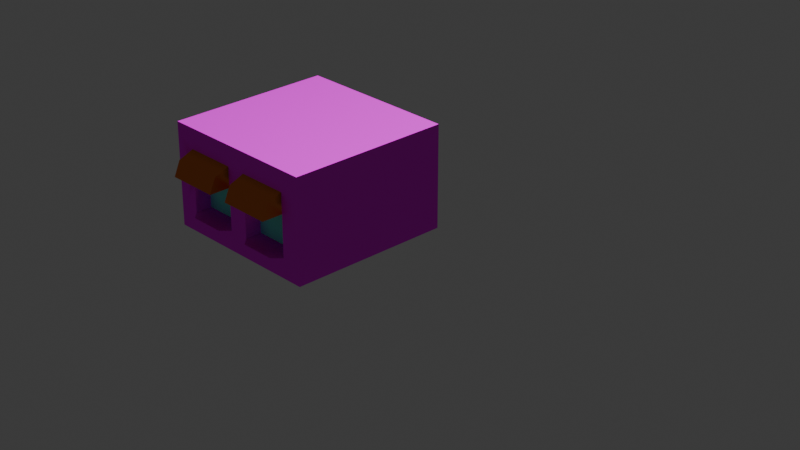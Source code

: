 # Source: building_window_awnings_adj.blend  (saved by Blender 5.1.30; exported with 4.5.12 LTS)
import bpy
from mathutils import Matrix  # noqa: F401  (used for matrix-valued properties, if any)

bpy.ops.wm.read_factory_settings(use_empty=True)
scene = bpy.context.scene
scene.name = 'Scene'

# ---- collections
col_collection = bpy.data.collections.new('Collection'); scene.collection.children.link(col_collection)

# ---- images (referenced by path relative to the original .blend; pixels are not part of the script)
import os
ASSET_DIR = os.environ.get("B2B_ASSET_DIR", "")  # directory of the original .blend (textures are referenced by path, not embedded)
HERE = os.path.dirname(os.path.abspath(__file__))  # packed textures are extracted next to this script under _unpacked/

def load_image(name, relpath, width, height, colorspace="sRGB"):
    """Load a texture the original file referenced (path relative to the .blend, or extracted next to this script)."""
    p = next((c for c in (os.path.join(HERE, relpath), os.path.join(ASSET_DIR, relpath)) if relpath and os.path.exists(c)), "")
    if p:
        img = bpy.data.images.load(p, check_existing=True)
        img.name = name
    else:  # same state as the original file: an image datablock whose file is absent (Cycles renders it pink)
        img = bpy.data.images.new(name, width, height)
        img.source = "FILE"
        img.filepath = "//" + (relpath or name)
    img.colorspace_settings.name = colorspace
    return img
img_brick_wall_18_albedo_png = load_image('Brick_Wall_18_Albedo.png', 'Brick_Wall_18_Albedo.png', 1024, 1024, 'sRGB')

# ---- materials (node trees are filled in below, after node groups)
mat_window = bpy.data.materials.new('Window')
mat_awning = bpy.data.materials.new('Awning')
mat_building = bpy.data.materials.new('Building')

# ---- material node trees
mat_window.use_nodes = True; mat_window.node_tree.nodes.clear()
_N = mat_window.node_tree.nodes; _L = mat_window.node_tree.links
n0 = _N.new('ShaderNodeOutputMaterial'); n0.name = 'Material Output'; n0.location = (200, 100)
n1 = _N.new('ShaderNodeBsdfToon'); n1.name = 'Toon BSDF'; n1.location = (-200, 100)
n1.inputs[0].default_value = (0.2118, 0.8, 0.7359, 1.0)
_L.new(n1.outputs[0], n0.inputs[0])
n0.is_active_output = True
mat_awning.use_nodes = True; mat_awning.node_tree.nodes.clear()
_N = mat_awning.node_tree.nodes; _L = mat_awning.node_tree.links
n0 = _N.new('ShaderNodeOutputMaterial'); n0.name = 'Material Output'; n0.location = (200, 100)
n1 = _N.new('ShaderNodeBsdfToon'); n1.name = 'Toon BSDF'; n1.location = (-200, 100)
n1.inputs[0].default_value = (0.8, 0.2204, 0.06466, 1.0)
_L.new(n1.outputs[0], n0.inputs[0])
n0.is_active_output = True
mat_building.use_nodes = True; mat_building.node_tree.nodes.clear()
_N = mat_building.node_tree.nodes; _L = mat_building.node_tree.links
n0 = _N.new('ShaderNodeOutputMaterial'); n0.name = 'Material Output'; n0.location = (207, 109)
n1 = _N.new('ShaderNodeBsdfToon'); n1.name = 'Toon BSDF'; n1.location = (-193, 109)
n2 = _N.new('ShaderNodeTexImage'); n2.name = 'Image Texture'; n2.location = (-530, 130)
n2.image = img_brick_wall_18_albedo_png
_L.new(n1.outputs[0], n0.inputs[0])
_L.new(n2.outputs[0], n1.inputs[0])
n0.is_active_output = True

# ---- world
world_world = bpy.data.worlds.new('World'); scene.world = world_world
world_world.use_nodes = True; world_world.node_tree.nodes.clear()
_N = world_world.node_tree.nodes; _L = world_world.node_tree.links
n0 = _N.new('ShaderNodeOutputWorld'); n0.name = 'World Output'; n0.location = (200, 100)
n1 = _N.new('ShaderNodeBackground'); n1.name = 'Background'; n1.location = (-200, 100)
n1.inputs[0].default_value = (0.05088, 0.05088, 0.05088, 1.0)
_L.new(n1.outputs[0], n0.inputs[0])
n0.is_active_output = True
world_world.color = (0.05088, 0.05088, 0.05088)
world_world.sun_shadow_jitter_overblur = 0.0

# ---- cameras
cam_camera = bpy.data.cameras.new('Camera')
cam_camera.clip_end = 100.0
cam_camera.lens = 71.05
cam_camera.ortho_scale = 7.314

# ---- lights
light_light = bpy.data.lights.new('Light', 'POINT')
light_light.energy = 1000.0
light_light.shadow_soft_size = 0.1

# ---- meshes
me_scene = bpy.data.meshes.new('Scene')
me_scene.from_pydata([(-0.0625, 0.12, 0.3359), (-0.375, 0.12, 0.3359), (-0.0625, 0.5, 0.3359), (-0.375, 0.5, 0.3359), (0.375, 0.12, 0.3359), (0.0625, 0.12, 0.3359), (0.375, 0.5, 0.3359), (0.0625, 0.5, 0.3359), (-0.0625, 0.5, 0.4359), (-0.375, 0.5, 0.4359), (-0.0625, 0.4444, 0.4359), (-0.375, 0.4444, 0.4359), (-0.0625, 0.375, 0.4359), (-0.375, 0.375, 0.4359), (0.0625, 0.375, 0.4359), (0.0625, 0.4444, 0.4359), (0.0625, 0.375, 0.5641), (0.0625, 0.5, 0.4359), (0.0625, 0.4634, 0.5266), (-0.375, 0.375, 0.5641), (-0.375, 0.4634, 0.5266), (0.375, 0.5, 0.4359), (0.375, 0.4444, 0.4359), (0.375, 0.375, 0.4359), (-0.0625, 0.375, 0.5641), (0.375, 0.375, 0.5641), (0.375, 0.4634, 0.5266), (-0.0625, 0.4634, 0.5266), (-0.1125, 0.06, 0.4859), (-0.325, 0.06, 0.4859), (-0.1125, 0.12, 0.4859), (-0.325, 0.12, 0.4859), (0.5, 0.625, 0.4359), (-0.5, 0.625, 0.4359), (0.5, 0.625, -0.5641), (-0.5, 0.625, -0.5641), (0.375, 0.12, 0.4359), (0.325, 0.12, 0.4859), (0.1125, 0.12, 0.4859), (0.0625, 0.12, 0.4359), (-0.0625, 0.12, 0.4359), (-0.5, 0.0, -0.5641), (0.5, 0.0, -0.5641), (-0.5, 0.0, 0.4359), (0.325, 0.06, 0.4859), (0.1125, 0.06, 0.4859), (-0.375, 0.12, 0.4359), (0.375, 0.06, 0.4359), (0.0625, 0.06, 0.4359), (0.5, 0.0, 0.4359), (-0.0625, 0.06, 0.4359), (-0.375, 0.06, 0.4359), (-0.0625, 0.12, 0.3359), (-0.375, 0.12, 0.3359), (-0.1125, 0.12, 0.4859), (-0.325, 0.12, 0.4859), (-0.0625, 0.12, 0.4359), (-0.375, 0.12, 0.4359)], [], [(46, 1, 3, 9), (3, 1, 0, 2), (8, 10, 9), (11, 9, 10), (10, 12, 11), (13, 11, 12), (14, 16, 15), (17, 15, 16), (18, 17, 16), (13, 19, 11), (9, 11, 19), (20, 9, 19), (21, 22, 17), (15, 17, 22), (22, 23, 15), (14, 15, 23), (24, 19, 12), (13, 12, 19), (25, 16, 23), (14, 23, 16), (21, 26, 22), (23, 22, 26), (25, 23, 26), (8, 27, 10), (12, 10, 27), (24, 12, 27), (27, 20, 19, 24), (9, 20, 27, 8), (43, 46, 13), (46, 51, 29, 31), (8, 9, 2), (3, 2, 9), (49, 42, 34, 32), (55, 54, 56, 52, 53, 57), (38, 37, 36, 4, 5, 39), (21, 6, 4, 36), (12, 8, 40), (10, 8, 12), (33, 35, 41, 43), (41, 42, 49, 43), (44, 47, 36, 37), (8, 2, 0, 40), (11, 46, 9), (13, 46, 11), (7, 5, 4, 6), (23, 21, 36), (22, 21, 23), (7, 17, 5), (39, 5, 17), (15, 39, 17), (14, 39, 15), (21, 17, 6), (7, 6, 17), (34, 42, 41, 35), (45, 48, 47, 44), (28, 50, 40, 30), (38, 45, 44, 37), (38, 39, 48, 45), (29, 51, 50, 28), (17, 18, 26, 21), (48, 43, 49), (50, 51, 48), (12, 40, 39, 14), (35, 33, 32, 34), (26, 18, 16, 25), (17, 32, 33), (10, 12, 14, 15, 17, 8), (23, 36, 49), (31, 29, 28, 30), (40, 50, 48, 39), (33, 9, 8, 17), (33, 43, 13), (43, 51, 46), (49, 47, 48), (48, 51, 43), (17, 21, 32), (36, 47, 49), (49, 32, 23), (32, 21, 22), (32, 22, 23), (9, 33, 13, 11)])
me_scene.polygons.foreach_set('use_smooth', [True] * 81)
me_scene.polygons.foreach_set('material_index', [2, 0, 2, 2, 2, 2, 1, 1, 1, 1, 1, 1, 1, 2, 2, 2, 1, 1, 1, 1, 1, 1, 1, 1, 1, 1, 1, 1, 2, 2, 2, 2, 2, 2, 2, 2, 2, 2, 2, 2, 2, 2, 2, 2, 0, 2, 1, 2, 2, 2, 2, 2, 2, 2, 2, 2, 2, 2, 2, 1, 2, 2, 2, 2, 1, 2, 2, 2, 2, 2, 2, 2, 2, 2, 2, 2, 2, 2, 2, 2, 2])
_k = set([(0, 1), (0, 2), (0, 40), (1, 3), (1, 46), (2, 3), (2, 8), (2, 9), (3, 9), (4, 5), (4, 6), (4, 36), (5, 7), (5, 39), (6, 7), (6, 17), (6, 21), (7, 17), (8, 12), (8, 27), (9, 20), (10, 12), (11, 13), (12, 13), (12, 24), (12, 40), (13, 19), (13, 46), (14, 15), (14, 16), (14, 23), (14, 39), (16, 18), (16, 25), (17, 18), (19, 20), (19, 24), (21, 23), (21, 26), (22, 23), (23, 25), (23, 36), (24, 27), (25, 26), (28, 29), (28, 50), (29, 51), (30, 31), (30, 40), (31, 46), (32, 33), (32, 34), (32, 49), (33, 35), (33, 43), (34, 35), (34, 42), (35, 41), (36, 37), (36, 47), (37, 38), (38, 39), (39, 48), (40, 50), (41, 42), (41, 43), (42, 49), (43, 49), (44, 45), (44, 47), (45, 48), (46, 51), (47, 48), (50, 51), (52, 53), (52, 56), (53, 57), (54, 55), (54, 56), (55, 57)])
me_scene.attributes.new('sharp_edge', 'BOOLEAN', 'EDGE').data.foreach_set('value', [ (min(e.vertices), max(e.vertices)) in _k for e in me_scene.edges])
_uv = me_scene.uv_layers.new(name='UVSet0')
_uv.uv.foreach_set('vector', [-0.378, 0.968, -0.38, 1.079, -0.8005, 1.071, -0.7985, 0.9603, -0.7656, -0.8409, -0.3454, -0.8333, -0.3516, -0.4875, -0.7719, -0.4952, -0.7198, 0.7404, -0.7187, 0.6789, -0.374, 0.7467, -0.3729, 0.6852, -0.374, 0.7467, -0.7187, 0.6789, -0.7187, 0.6789, -0.7173, 0.6021, -0.3729, 0.6852, -0.3715, 0.6084, -0.3729, 0.6852, -0.7173, 0.6021, 0.9889, 1.681, 1.131, 1.684, 0.9875, 1.758, 0.9864, 1.819, 0.9875, 1.758, 1.131, 1.684, 1.088, 1.781, 0.9864, 1.819, 1.131, 1.684, -0.4988, -0.002396, -0.4962, -0.1443, -0.4219, -0.001002, -0.3605, 0.0001126, -0.4219, -0.001002, -0.4962, -0.1443, -0.3992, -0.101, -0.3605, 0.0001126, -0.4962, -0.1443, -0.7173, 0.6021, -0.7161, 0.5406, -0.3715, 0.6084, -0.3704, 0.5469, -0.3715, 0.6084, -0.7161, 0.5406, -0.7161, 0.5406, -0.7148, 0.4638, -0.3704, 0.5469, -0.369, 0.4701, -0.3704, 0.5469, -0.7148, 0.4638, -0.842, -0.1506, -0.4962, -0.1443, -0.8445, -0.008667, -0.4988, -0.002396, -0.8445, -0.008667, -0.4962, -0.1443, -0.7062, -0.006159, -0.3605, 0.0001124, -0.7088, 0.1357, -0.363, 0.142, -0.7088, 0.1357, -0.3605, 0.0001124, -0.8471, 0.1332, -0.8048, 0.03363, -0.7856, 0.1343, -0.7088, 0.1357, -0.7856, 0.1343, -0.8048, 0.03363, -0.7062, -0.006159, -0.7088, 0.1357, -0.8048, 0.03363, 0.847, 1.679, 0.9466, 1.721, 0.8459, 1.74, 0.8445, 1.817, 0.8459, 1.74, 0.9466, 1.721, 0.9864, 1.819, 0.8445, 1.817, 0.9466, 1.721, 1.821, 1.795, 1.475, 1.789, 1.477, 1.69, 1.822, 1.696, -0.7337, 1.51, -0.7318, 1.404, -0.386, 1.411, -0.388, 1.516, -0.378, 0.9646, -0.2421, 1.1, -0.2472, 1.382, -0.4485, 1.71, -0.5149, 1.709, -0.5139, 1.654, -0.4475, 1.655, -0.7278, 1.183, -0.382, 1.189, -0.7298, 1.294, -0.384, 1.3, -0.7298, 1.294, -0.382, 1.189, 0.7285, 0.9847, -0.378, 0.9646, -0.3654, 0.2731, 0.741, 0.2932, -0.6535, 0.1367, -0.4184, 0.141, -0.364, 0.1967, -0.366, 0.306, -0.7118, 0.2998, -0.7098, 0.1904, -0.6565, 0.3008, -0.4213, 0.305, -0.367, 0.3607, -0.369, 0.4701, -0.7148, 0.4638, -0.7128, 0.3544, -0.374, 0.7467, -0.376, 0.8573, -0.7965, 0.8497, -0.7945, 0.739, -0.5803, 1.653, -0.5803, 1.653, -0.5803, 1.653, -0.5803, 1.653, -0.5803, 1.653, -0.5803, 1.653, 1.822, 1.696, 0.7159, 1.676, 0.7285, 0.9847, 1.835, 1.005, 1.847, 0.3133, 0.741, 0.2932, 0.7611, -0.8132, 1.868, -0.7932, -0.3147, 1.658, -0.3157, 1.713, -0.3821, 1.712, -0.3811, 1.656, -0.376, 0.8573, -0.378, 0.968, -0.7985, 0.9603, -0.7965, 0.8497, -0.635, 1.652, -0.5803, 1.653, -0.6443, 1.652, -0.6233, 1.652, -0.5803, 1.653, -0.635, 1.652, -0.7719, -0.4952, -0.3516, -0.4875, -0.3579, -0.1418, -0.7781, -0.1494, -0.6443, 1.652, -0.6443, 1.652, -0.6443, 1.652, -0.6443, 1.652, -0.6443, 1.652, -0.6443, 1.652, -0.8025, 1.182, -0.8005, 1.071, -0.382, 1.189, -0.38, 1.079, -0.382, 1.189, -0.8005, 1.071, -0.6991, 1.651, -0.6443, 1.652, -0.7084, 1.65, -0.6873, 1.651, -0.6443, 1.652, -0.6991, 1.651, -0.7298, 1.294, -0.384, 1.3, -0.7318, 1.404, -0.386, 1.411, -0.7318, 1.404, -0.384, 1.3, 0.7285, 0.9847, 0.741, 0.2932, 1.847, 0.3133, 1.835, 1.005, 0.7917, 1.678, 0.846, 1.734, 0.5003, 1.728, 0.5566, 1.673, -0.3811, 1.656, -0.3821, 1.712, -0.4485, 1.71, -0.4475, 1.655, -0.0808, 1.728, -0.0796, 1.662, 0.1555, 1.666, 0.1543, 1.732, -0.5139, 1.654, -0.5149, 1.709, -0.5813, 1.708, -0.5803, 1.653, 0.446, 1.671, 0.5003, 1.728, 0.1545, 1.721, 0.2108, 1.667, -0.7356, 1.615, -0.7337, 1.51, -0.388, 1.516, -0.3899, 1.621, 0.2432, 1.042, -0.378, 0.9646, 0.7285, 0.9847, -0.7084, 1.65, -0.7084, 1.65, -0.7084, 1.65, 0.09858, 1.388, 0.1037, 1.106, 0.242, 1.109, 0.2369, 1.391, -0.3652, 0.2602, -0.3454, -0.8333, 0.7611, -0.8132, 0.7412, 0.2803, 1.475, 1.789, 1.129, 1.783, 1.131, 1.684, 1.477, 1.69, 0.2344, 1.529, 0.7159, 1.676, -0.3905, 1.656, 0.09719, 1.465, 0.09858, 1.388, 0.2369, 1.391, 0.2355, 1.467, 0.2344, 1.529, 0.09607, 1.526, 0.5826, 1.397, 0.5878, 1.115, 0.7285, 0.9847, -0.3159, 1.724, -0.3147, 1.658, -0.0796, 1.662, -0.0808, 1.728, 0.1037, 1.106, 0.1049, 1.04, 0.2432, 1.042, 0.242, 1.109, -0.3905, 1.656, -0.2497, 1.52, 0.09607, 1.526, 0.2344, 1.529, -0.3905, 1.656, -0.378, 0.9646, -0.2472, 1.382, -0.378, 0.9646, -0.2409, 1.034, -0.2421, 1.1, 0.7285, 0.9847, 0.589, 1.049, 0.2432, 1.042, 0.2432, 1.042, -0.2409, 1.034, -0.378, 0.9646, 0.2344, 1.529, 0.5801, 1.535, 0.7159, 1.676, 0.5878, 1.115, 0.589, 1.049, 0.7285, 0.9847, 0.7285, 0.9847, 0.7159, 1.676, 0.5826, 1.397, 0.7159, 1.676, 0.5801, 1.535, 0.5813, 1.474, 0.7159, 1.676, 0.5813, 1.474, 0.5826, 1.397, -0.2497, 1.52, -0.3905, 1.656, -0.2472, 1.382, -0.2486, 1.459])
me_scene.materials.append(mat_window)
me_scene.materials.append(mat_awning)
me_scene.materials.append(mat_building)
me_scene.update()
me_scene.normals_split_custom_set([tuple(v) for v in zip(*[iter([1.0, 0.0, 0.0, 1.0, 0.0, 0.0, 1.0, 0.0, 0.0, 1.0, 0.0, 0.0, 0.0, 0.0, 1.0, 0.0, 0.0, 1.0, 0.0, 0.0, 1.0, 0.0, 0.0, 1.0, 0.0, 0.0, -1.0, 0.0, 0.0, -1.0, 0.0, 0.0, -1.0, 0.0, 0.0, -1.0, 0.0, 0.0, -1.0, 0.0, 0.0, -1.0, 0.0, 0.0, -1.0, 0.0, 0.0, -1.0, 0.0, 0.0, -1.0, 0.0, 0.0, -1.0, 0.0, 0.0, -1.0, 0.0, 0.0, -1.0, -1.0, 0.0, 0.0, -1.0, 0.0, 0.0, -1.0, 0.0, 0.0, -1.0, 0.0, 0.0, -1.0, 0.0, 0.0, -1.0, 0.0, 0.0, -1.0, 0.0, 0.0, -1.0, 0.0, 0.0, -1.0, 0.0, 0.0, -1.0, 0.0, 0.0, -1.0, 0.0, 0.0, -1.0, 0.0, 0.0, -1.0, 0.0, 0.0, -1.0, 0.0, 0.0, -1.0, 0.0, 0.0, -1.0, 0.0, 0.0, -1.0, 0.0, 0.0, -1.0, 0.0, 0.0, 0.0, 0.0, -1.0, 0.0, 0.0, -1.0, 0.0, 0.0, -1.0, 0.0, 0.0, -1.0, 0.0, 0.0, -1.0, 0.0, 0.0, -1.0, 0.0, 0.0, -1.0, 0.0, 0.0, -1.0, 0.0, 0.0, -1.0, 0.0, 0.0, -1.0, 0.0, 0.0, -1.0, 0.0, 0.0, -1.0, 0.0, -1.0, 0.0, 0.0, -1.0, 0.0, 0.0, -1.0, 0.0, 0.0, -1.0, 0.0, 0.0, -1.0, 0.0, 0.0, -1.0, 0.0, 0.0, -1.0, 0.0, 0.0, -1.0, 0.0, 0.0, -1.0, 0.0, 0.0, -1.0, 0.0, 0.0, -1.0, 0.0, 0.0, -1.0, 0.0, 1.0, 0.0, 0.0, 1.0, 0.0, 0.0, 1.0, 0.0, 0.0, 1.0, 0.0, 0.0, 1.0, 0.0, 0.0, 1.0, 0.0, 0.0, 1.0, 0.0, 0.0, 1.0, 0.0, 0.0, 1.0, 0.0, 0.0, 1.0, 0.0, 0.0, 1.0, 0.0, 0.0, 1.0, 0.0, 0.0, 1.0, 0.0, 0.0, 1.0, 0.0, 0.0, 1.0, 0.0, 0.0, 1.0, 0.0, 0.0, 1.0, 0.0, 0.0, 1.0, 0.0, 0.0, 0.0, 0.7135, 0.7007, 0.0, 0.7135, 0.7007, 0.0, 0.3911, 0.9203, 0.0, 0.3911, 0.9203, 0.0, 0.9273, 0.3744, 0.0, 0.7135, 0.7007, 0.0, 0.7135, 0.7007, 0.0, 0.9273, 0.3744, -1.441e-07, 0.0, 1.0, -3.476e-07, 0.0, 1.0, 8.742e-08, -1.0, 1.192e-08, -0.7071, 0.0, 0.7071, -0.7071, 0.0, 0.7071, -0.3827, 0.0, 0.9239, -0.3827, 0.0, 0.9239, 0.0, -1.0, 0.0, 0.0, -1.0, 0.0, 0.0, -1.0, 0.0, 0.0, -1.0, 0.0, 0.0, -1.0, 0.0, 0.0, -1.0, 0.0, 1.0, 0.0, 0.0, 1.0, 0.0, 0.0, 1.0, 0.0, 0.0, 1.0, 0.0, 0.0, 0.0, 1.0, 0.0, 0.0, 1.0, 0.0, 0.0, 1.0, 0.0, 0.0, 1.0, 0.0, 0.0, 1.0, 0.0, 0.0, 1.0, 0.0, 0.0, 1.0, 0.0, 0.0, 1.0, 0.0, 0.0, 1.0, 0.0, 0.0, 1.0, 0.0, 0.0, 1.0, 0.0, 0.0, 1.0, 0.0, -1.0, 0.0, 0.0, -1.0, 0.0, 0.0, -1.0, 0.0, 0.0, -1.0, 0.0, 0.0, 8.742e-08, -1.0, -4.371e-08, -1.0, 0.0, 0.0, -1.0, 0.0, 0.0, 8.742e-08, -1.0, -4.371e-08, -9.593e-05, 1.0, -4.371e-08, 9.593e-05, -1.0, -4.371e-08, -1.0, 0.0, 0.0, -1.0, 0.0, 0.0, -1.0, 0.0, 0.0, -1.0, 0.0, 0.0, 0.0, -1.0, 0.0, 0.0, -1.0, 0.0, 0.0, -1.0, 0.0, 0.0, -1.0, 0.0, 0.3827, 0.0, 0.9239, 0.7071, 0.0, 0.7071, 0.7071, 0.0, 0.7071, 0.3827, 0.0, 0.9239, -1.0, 0.0, 0.0, -1.0, 0.0, 0.0, -1.0, 0.0, 0.0, -1.0, 0.0, 0.0, 0.0, 0.0, 1.0, 1.0, 0.0, 0.0, 1.0, 0.0, 0.0, -8.742e-08, 1.0, -4.371e-08, 1.0, 0.0, 0.0, 0.0, 0.0, 1.0, 0.0, 0.0, 1.0, 0.0, 0.0, 1.0, 0.0, 0.0, 1.0, 0.0, 0.0, 1.0, 8.742e-08, -1.0, -4.371e-08, -1.0, 0.0, 0.0, -1.0, 0.0, 0.0, 8.742e-08, -1.0, -4.371e-08, -9.593e-05, 1.0, -4.371e-08, 9.593e-05, -1.0, -4.371e-08, 1.0, 0.0, 0.0, 1.0, 0.0, 0.0, 1.0, 0.0, 0.0, 1.0, 0.0, 0.0, 1.0, 0.0, 0.0, 1.0, 0.0, 0.0, -8.742e-08, 1.0, -4.371e-08, 1.0, 0.0, 0.0, 1.0, 0.0, 0.0, -8.742e-08, 1.0, -4.371e-08, 1.0, 0.0, 0.0, -8.742e-08, 1.0, -4.371e-08, 0.0, -1.0, 0.0, 0.0, -1.0, 0.0, 0.0, -1.0, 0.0, 0.0, -1.0, 0.0, 0.0, -1.0, 0.0, 0.0, -1.0, 0.0, 0.0, 0.0, -1.0, 0.0, 0.0, -1.0, 0.0, 0.0, -1.0, 0.0, 0.0, -1.0, 0.0, -1.0, 1.774e-08, 0.0, -1.0, 1.774e-08, 0.0, -1.0, 1.774e-08, 0.0, -1.0, 1.774e-08, 0.3827, 0.0, 0.9239, 0.7071, 0.0, 0.7071, 0.7071, 0.0, 0.7071, 0.3827, 0.0, 0.9239, -0.3827, 0.0, 0.9239, -0.3827, 0.0, 0.9239, 0.3827, 0.0, 0.9239, 0.3827, 0.0, 0.9239, -0.3827, 0.0, 0.9239, -0.7071, 0.0, 0.7071, -0.7071, 0.0, 0.7071, -0.3827, 0.0, 0.9239, 0.0, -1.0, -3.548e-08, 0.0, -1.0, -3.548e-08, 0.0, -1.0, -3.548e-08, 0.0, -1.0, -3.548e-08, 0.0, 0.9273, 0.3744, 0.0, 0.7135, 0.7007, 0.0, 0.7135, 0.7007, 0.0, 0.9273, 0.3744, 0.0, 0.0, 1.0, -1.441e-07, 0.0, 1.0, 1.05e-07, 0.0, 1.0, 0.0, 0.0, 1.0, 0.0, 0.0, 1.0, 0.0, 0.0, 1.0, 0.0, 0.0, 1.0, 0.0, 0.0, 1.0, 0.0, 0.0, 1.0, 0.0, 0.0, 1.0, 0.0, 1.0, 0.0, 0.0, 1.0, 0.0, 0.0, 1.0, 0.0, 0.0, 1.0, 0.0, 0.0, 0.7135, 0.7007, 0.0, 0.7135, 0.7007, 0.0, 0.3911, 0.9203, 0.0, 0.3911, 0.9203, 0.0, 0.0, 1.0, -7.895e-08, 0.0, 1.0, -4.883e-08, 0.0, 1.0, 0.0, 0.0, 1.0, 0.0, 0.0, 1.0, 0.0, 0.0, 1.0, 0.0, 0.0, 1.0, 0.0, 0.0, 1.0, 0.0, 0.0, 1.0, -3.184e-08, 0.0, 1.0, 3.476e-07, 0.0, 1.0, 1.05e-07, 0.0, 1.0, -0.3827, 0.0, 0.9239, -0.3827, 0.0, 0.9239, 0.3827, 0.0, 0.9239, 0.3827, 0.0, 0.9239, 0.0, 0.0, 1.0, 0.0, 0.0, 1.0, 0.0, 0.0, 1.0, 0.0, 0.0, 1.0, -4.883e-08, 0.0, 1.0, -1.192e-07, 0.0, 1.0, 0.0, 0.0, 1.0, 0.0, 0.0, 1.0, -4.883e-08, 0.0, 1.0, -1.441e-07, 0.0, 1.0, 8.742e-08, -1.0, 1.192e-08, -1.441e-07, 0.0, 1.0, 0.0, 0.0, 1.0, -3.476e-07, 0.0, 1.0, 1.05e-07, 0.0, 1.0, 0.0, 0.0, 1.0, 0.0, 0.0, 1.0, 0.0, 0.0, 1.0, 0.0, 0.0, 1.0, -1.441e-07, 0.0, 1.0, 0.0, 0.0, 1.0, -2.682e-07, 0.0, 1.0, -7.895e-08, 0.0, 1.0, 3.476e-07, 0.0, 1.0, 0.0, 0.0, 1.0, 1.05e-07, 0.0, 1.0, 1.05e-07, 0.0, 1.0, -7.895e-08, 0.0, 1.0, -3.184e-08, 0.0, 1.0, -7.895e-08, 0.0, 1.0, -2.682e-07, 0.0, 1.0, 2.43e-07, 0.0, 1.0, -7.895e-08, 0.0, 1.0, 2.43e-07, 0.0, 1.0, -3.184e-08, 0.0, 1.0, -1.192e-07, 0.0, 1.0, -4.883e-08, 0.0, 1.0, 8.742e-08, -1.0, 1.192e-08, 0.2706, -0.2706, -0.9239])] * 3)])

# ---- objects
ob_light = bpy.data.objects.new('Light', light_light)
ob_camera = bpy.data.objects.new('Camera', cam_camera)
ob_building_window_awnings = bpy.data.objects.new('building_window_awnings', me_scene)

# ---- transforms, parenting, visibility, modifiers, constraints
ob_light.location = (4.076, 1.005, 5.904)
ob_light.rotation_euler = (0.6503, 0.05522, 1.866)
ob_light.lock_rotations_4d = False
ob_light.empty_display_type = 'ARROWS'
ob_light.color = (0.0, 0.0, 0.0, 0.0)
ob_light.lineart.crease_threshold = 0.0
ob_camera.location = (6.077, -4.98, 3.93)
ob_camera.rotation_euler = (1.109, 0.0, 0.8149)
ob_camera.scale = (5.0, 5.0, 5.0)
ob_camera.lock_rotations_4d = False
ob_camera.empty_display_type = 'ARROWS'
ob_camera.color = (0.0, 0.0, 0.0, 0.0)
ob_camera.display_type = 'WIRE'
ob_camera.lineart.crease_threshold = 0.0
ob_building_window_awnings.location = (0.0, 0.0, 0.0)
ob_building_window_awnings.rotation_euler = (1.571, -0.0, 0.0)
ob_building_window_awnings.color = (0.8, 0.8, 0.8, 1.0)

# ---- collection membership
col_collection.objects.link(ob_light)
col_collection.objects.link(ob_camera)
col_collection.objects.link(ob_building_window_awnings)

# ---- scene / render settings (as saved in the file)
scene.camera = ob_camera
scene.frame_start = 1; scene.frame_end = 250; scene.frame_set(1)
scene.render.engine = 'BLENDER_EEVEE_NEXT'
scene.render.fps = 25
scene.render.bake_bias = 0.0
scene.render.bake_samples = 0
scene.cycles.sampling_pattern = 'TABULATED_SOBOL'
scene.eevee.use_volume_custom_range = False
bpy.context.view_layer.update()
